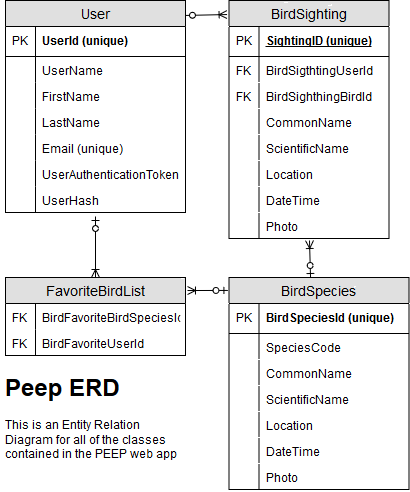

The diagram above was exported from draw.io. Its source (the exported page's mxGraphModel, read from the mxfile embedded in the PNG):
<mxGraphModel dx="1038" dy="555" grid="1" gridSize="10" guides="1" tooltips="1" connect="1" arrows="1" fold="1" page="1" pageScale="0.5" pageWidth="850" pageHeight="1100" math="0" shadow="0">
  <root>
    <mxCell id="0" />
    <mxCell id="1" parent="0" />
    <mxCell id="XEx3PgdyG2veNHINQ0sv-16" value="" style="fontSize=12;html=1;endArrow=ERoneToMany;startArrow=ERzeroToOne;exitX=0.453;exitY=0;exitDx=0;exitDy=0;exitPerimeter=0;" parent="1" source="oPXXru_G8lf5WtynvIZ7-105" edge="1">
      <mxGeometry width="100" height="100" relative="1" as="geometry">
        <mxPoint x="371.5" y="463" as="sourcePoint" />
        <mxPoint x="312" y="264" as="targetPoint" />
      </mxGeometry>
    </mxCell>
    <mxCell id="XEx3PgdyG2veNHINQ0sv-17" value="" style="fontSize=12;html=1;endArrow=ERoneToMany;startArrow=ERzeroToOne;exitX=0.972;exitY=0.071;exitDx=0;exitDy=0;entryX=-0.012;entryY=0.059;entryDx=0;entryDy=0;exitPerimeter=0;entryPerimeter=0;" parent="1" source="oPXXru_G8lf5WtynvIZ7-1" target="oPXXru_G8lf5WtynvIZ7-54" edge="1">
      <mxGeometry width="100" height="100" relative="1" as="geometry">
        <mxPoint x="274.05999999999995" y="361" as="sourcePoint" />
        <mxPoint x="273.44000000000005" y="412.88" as="targetPoint" />
      </mxGeometry>
    </mxCell>
    <mxCell id="XEx3PgdyG2veNHINQ0sv-18" value="" style="fontSize=12;html=1;endArrow=ERoneToMany;startArrow=ERzeroToOne;entryX=1.011;entryY=0.167;entryDx=0;entryDy=0;entryPerimeter=0;exitX=-0.006;exitY=0.061;exitDx=0;exitDy=0;exitPerimeter=0;" parent="1" source="oPXXru_G8lf5WtynvIZ7-105" target="oPXXru_G8lf5WtynvIZ7-92" edge="1">
      <mxGeometry width="100" height="100" relative="1" as="geometry">
        <mxPoint x="314.5" y="581" as="sourcePoint" />
        <mxPoint x="267.9000000000001" y="561.0799999999999" as="targetPoint" />
      </mxGeometry>
    </mxCell>
    <mxCell id="XEx3PgdyG2veNHINQ0sv-27" value="" style="fontSize=12;html=1;endArrow=ERoneToMany;startArrow=ERzeroToOne;entryX=0.5;entryY=0;entryDx=0;entryDy=0;" parent="1" target="oPXXru_G8lf5WtynvIZ7-92" edge="1">
      <mxGeometry width="100" height="100" relative="1" as="geometry">
        <mxPoint x="98" y="240" as="sourcePoint" />
        <mxPoint x="113.5" y="303" as="targetPoint" />
      </mxGeometry>
    </mxCell>
    <mxCell id="oPXXru_G8lf5WtynvIZ7-1" value="User" style="swimlane;fontStyle=0;childLayout=stackLayout;horizontal=1;startSize=26;fillColor=#e0e0e0;horizontalStack=0;resizeParent=1;resizeParentMax=0;resizeLast=0;collapsible=1;marginBottom=0;swimlaneFillColor=#ffffff;align=center;fontSize=14;" parent="1" vertex="1">
      <mxGeometry x="8" y="24" width="180" height="212" as="geometry" />
    </mxCell>
    <mxCell id="oPXXru_G8lf5WtynvIZ7-2" value="UserId (unique)" style="shape=partialRectangle;top=0;left=0;right=0;bottom=1;align=left;verticalAlign=middle;fillColor=none;spacingLeft=34;spacingRight=4;overflow=hidden;rotatable=0;points=[[0,0.5],[1,0.5]];portConstraint=eastwest;dropTarget=0;fontStyle=1;fontSize=12;" parent="oPXXru_G8lf5WtynvIZ7-1" vertex="1">
      <mxGeometry y="26" width="180" height="30" as="geometry" />
    </mxCell>
    <mxCell id="oPXXru_G8lf5WtynvIZ7-3" value="PK" style="shape=partialRectangle;top=0;left=0;bottom=0;fillColor=none;align=left;verticalAlign=middle;spacingLeft=4;spacingRight=4;overflow=hidden;rotatable=0;points=[];portConstraint=eastwest;part=1;fontSize=12;" parent="oPXXru_G8lf5WtynvIZ7-2" vertex="1" connectable="0">
      <mxGeometry width="30" height="30" as="geometry" />
    </mxCell>
    <mxCell id="oPXXru_G8lf5WtynvIZ7-133" value="UserName" style="shape=partialRectangle;top=0;left=0;right=0;bottom=0;align=left;verticalAlign=top;fillColor=none;spacingLeft=34;spacingRight=4;overflow=hidden;rotatable=0;points=[[0,0.5],[1,0.5]];portConstraint=eastwest;dropTarget=0;fontSize=12;" parent="oPXXru_G8lf5WtynvIZ7-1" vertex="1">
      <mxGeometry y="56" width="180" height="26" as="geometry" />
    </mxCell>
    <mxCell id="oPXXru_G8lf5WtynvIZ7-134" value="" style="shape=partialRectangle;top=0;left=0;bottom=0;fillColor=none;align=left;verticalAlign=top;spacingLeft=4;spacingRight=4;overflow=hidden;rotatable=0;points=[];portConstraint=eastwest;part=1;fontSize=12;" parent="oPXXru_G8lf5WtynvIZ7-133" vertex="1" connectable="0">
      <mxGeometry width="30" height="26" as="geometry" />
    </mxCell>
    <mxCell id="oPXXru_G8lf5WtynvIZ7-4" value="FirstName" style="shape=partialRectangle;top=0;left=0;right=0;bottom=0;align=left;verticalAlign=top;fillColor=none;spacingLeft=34;spacingRight=4;overflow=hidden;rotatable=0;points=[[0,0.5],[1,0.5]];portConstraint=eastwest;dropTarget=0;fontSize=12;" parent="oPXXru_G8lf5WtynvIZ7-1" vertex="1">
      <mxGeometry y="82" width="180" height="26" as="geometry" />
    </mxCell>
    <mxCell id="oPXXru_G8lf5WtynvIZ7-5" value="" style="shape=partialRectangle;top=0;left=0;bottom=0;fillColor=none;align=left;verticalAlign=top;spacingLeft=4;spacingRight=4;overflow=hidden;rotatable=0;points=[];portConstraint=eastwest;part=1;fontSize=12;" parent="oPXXru_G8lf5WtynvIZ7-4" vertex="1" connectable="0">
      <mxGeometry width="30" height="26" as="geometry" />
    </mxCell>
    <mxCell id="oPXXru_G8lf5WtynvIZ7-6" value="LastName" style="shape=partialRectangle;top=0;left=0;right=0;bottom=0;align=left;verticalAlign=top;fillColor=none;spacingLeft=34;spacingRight=4;overflow=hidden;rotatable=0;points=[[0,0.5],[1,0.5]];portConstraint=eastwest;dropTarget=0;fontSize=12;" parent="oPXXru_G8lf5WtynvIZ7-1" vertex="1">
      <mxGeometry y="108" width="180" height="26" as="geometry" />
    </mxCell>
    <mxCell id="oPXXru_G8lf5WtynvIZ7-7" value="" style="shape=partialRectangle;top=0;left=0;bottom=0;fillColor=none;align=left;verticalAlign=top;spacingLeft=4;spacingRight=4;overflow=hidden;rotatable=0;points=[];portConstraint=eastwest;part=1;fontSize=12;" parent="oPXXru_G8lf5WtynvIZ7-6" vertex="1" connectable="0">
      <mxGeometry width="30" height="26" as="geometry" />
    </mxCell>
    <mxCell id="oPXXru_G8lf5WtynvIZ7-8" value="Email (unique)" style="shape=partialRectangle;top=0;left=0;right=0;bottom=0;align=left;verticalAlign=top;fillColor=none;spacingLeft=34;spacingRight=4;overflow=hidden;rotatable=0;points=[[0,0.5],[1,0.5]];portConstraint=eastwest;dropTarget=0;fontSize=12;" parent="oPXXru_G8lf5WtynvIZ7-1" vertex="1">
      <mxGeometry y="134" width="180" height="26" as="geometry" />
    </mxCell>
    <mxCell id="oPXXru_G8lf5WtynvIZ7-9" value="" style="shape=partialRectangle;top=0;left=0;bottom=0;fillColor=none;align=left;verticalAlign=top;spacingLeft=4;spacingRight=4;overflow=hidden;rotatable=0;points=[];portConstraint=eastwest;part=1;fontSize=12;" parent="oPXXru_G8lf5WtynvIZ7-8" vertex="1" connectable="0">
      <mxGeometry width="30" height="26" as="geometry" />
    </mxCell>
    <mxCell id="oPXXru_G8lf5WtynvIZ7-42" value="UserAuthenticationToken" style="shape=partialRectangle;top=0;left=0;right=0;bottom=0;align=left;verticalAlign=top;fillColor=none;spacingLeft=34;spacingRight=4;overflow=hidden;rotatable=0;points=[[0,0.5],[1,0.5]];portConstraint=eastwest;dropTarget=0;fontSize=12;" parent="oPXXru_G8lf5WtynvIZ7-1" vertex="1">
      <mxGeometry y="160" width="180" height="26" as="geometry" />
    </mxCell>
    <mxCell id="oPXXru_G8lf5WtynvIZ7-43" value="" style="shape=partialRectangle;top=0;left=0;bottom=0;fillColor=none;align=left;verticalAlign=top;spacingLeft=4;spacingRight=4;overflow=hidden;rotatable=0;points=[];portConstraint=eastwest;part=1;fontSize=12;" parent="oPXXru_G8lf5WtynvIZ7-42" vertex="1" connectable="0">
      <mxGeometry width="30" height="26" as="geometry" />
    </mxCell>
    <mxCell id="oPXXru_G8lf5WtynvIZ7-52" value="UserHash" style="shape=partialRectangle;top=0;left=0;right=0;bottom=0;align=left;verticalAlign=top;fillColor=none;spacingLeft=34;spacingRight=4;overflow=hidden;rotatable=0;points=[[0,0.5],[1,0.5]];portConstraint=eastwest;dropTarget=0;fontSize=12;" parent="oPXXru_G8lf5WtynvIZ7-1" vertex="1">
      <mxGeometry y="186" width="180" height="26" as="geometry" />
    </mxCell>
    <mxCell id="oPXXru_G8lf5WtynvIZ7-53" value="" style="shape=partialRectangle;top=0;left=0;bottom=0;fillColor=none;align=left;verticalAlign=top;spacingLeft=4;spacingRight=4;overflow=hidden;rotatable=0;points=[];portConstraint=eastwest;part=1;fontSize=12;" parent="oPXXru_G8lf5WtynvIZ7-52" vertex="1" connectable="0">
      <mxGeometry width="30" height="26" as="geometry" />
    </mxCell>
    <mxCell id="oPXXru_G8lf5WtynvIZ7-54" value="BirdSighting" style="swimlane;fontStyle=0;childLayout=stackLayout;horizontal=1;startSize=26;fillColor=#e0e0e0;horizontalStack=0;resizeParent=1;resizeParentMax=0;resizeLast=0;collapsible=1;marginBottom=0;swimlaneFillColor=#ffffff;align=center;fontSize=14;" parent="1" vertex="1">
      <mxGeometry x="231.5" y="24" width="160" height="238" as="geometry" />
    </mxCell>
    <mxCell id="oPXXru_G8lf5WtynvIZ7-55" value="SightingID (unique)" style="shape=partialRectangle;top=0;left=0;right=0;bottom=1;align=left;verticalAlign=middle;fillColor=none;spacingLeft=34;spacingRight=4;overflow=hidden;rotatable=0;points=[[0,0.5],[1,0.5]];portConstraint=eastwest;dropTarget=0;fontStyle=5;fontSize=12;" parent="oPXXru_G8lf5WtynvIZ7-54" vertex="1">
      <mxGeometry y="26" width="160" height="30" as="geometry" />
    </mxCell>
    <mxCell id="oPXXru_G8lf5WtynvIZ7-56" value="PK" style="shape=partialRectangle;top=0;left=0;bottom=0;fillColor=none;align=left;verticalAlign=middle;spacingLeft=4;spacingRight=4;overflow=hidden;rotatable=0;points=[];portConstraint=eastwest;part=1;fontSize=12;" parent="oPXXru_G8lf5WtynvIZ7-55" vertex="1" connectable="0">
      <mxGeometry width="30" height="30" as="geometry" />
    </mxCell>
    <mxCell id="oPXXru_G8lf5WtynvIZ7-57" value="BirdSigthtingUserId" style="shape=partialRectangle;top=0;left=0;right=0;bottom=0;align=left;verticalAlign=top;fillColor=none;spacingLeft=34;spacingRight=4;overflow=hidden;rotatable=0;points=[[0,0.5],[1,0.5]];portConstraint=eastwest;dropTarget=0;fontSize=12;" parent="oPXXru_G8lf5WtynvIZ7-54" vertex="1">
      <mxGeometry y="56" width="160" height="26" as="geometry" />
    </mxCell>
    <mxCell id="oPXXru_G8lf5WtynvIZ7-58" value="FK" style="shape=partialRectangle;top=0;left=0;bottom=0;fillColor=none;align=left;verticalAlign=top;spacingLeft=4;spacingRight=4;overflow=hidden;rotatable=0;points=[];portConstraint=eastwest;part=1;fontSize=12;" parent="oPXXru_G8lf5WtynvIZ7-57" vertex="1" connectable="0">
      <mxGeometry width="30" height="26" as="geometry" />
    </mxCell>
    <mxCell id="oPXXru_G8lf5WtynvIZ7-59" value="BirdSighthingBirdId" style="shape=partialRectangle;top=0;left=0;right=0;bottom=0;align=left;verticalAlign=top;fillColor=none;spacingLeft=34;spacingRight=4;overflow=hidden;rotatable=0;points=[[0,0.5],[1,0.5]];portConstraint=eastwest;dropTarget=0;fontSize=12;" parent="oPXXru_G8lf5WtynvIZ7-54" vertex="1">
      <mxGeometry y="82" width="160" height="26" as="geometry" />
    </mxCell>
    <mxCell id="oPXXru_G8lf5WtynvIZ7-60" value="FK" style="shape=partialRectangle;top=0;left=0;bottom=0;fillColor=none;align=left;verticalAlign=top;spacingLeft=4;spacingRight=4;overflow=hidden;rotatable=0;points=[];portConstraint=eastwest;part=1;fontSize=12;" parent="oPXXru_G8lf5WtynvIZ7-59" vertex="1" connectable="0">
      <mxGeometry width="30" height="26" as="geometry" />
    </mxCell>
    <mxCell id="oPXXru_G8lf5WtynvIZ7-61" value="CommonName" style="shape=partialRectangle;top=0;left=0;right=0;bottom=0;align=left;verticalAlign=top;fillColor=none;spacingLeft=34;spacingRight=4;overflow=hidden;rotatable=0;points=[[0,0.5],[1,0.5]];portConstraint=eastwest;dropTarget=0;fontSize=12;" parent="oPXXru_G8lf5WtynvIZ7-54" vertex="1">
      <mxGeometry y="108" width="160" height="26" as="geometry" />
    </mxCell>
    <mxCell id="oPXXru_G8lf5WtynvIZ7-62" value="" style="shape=partialRectangle;top=0;left=0;bottom=0;fillColor=none;align=left;verticalAlign=top;spacingLeft=4;spacingRight=4;overflow=hidden;rotatable=0;points=[];portConstraint=eastwest;part=1;fontSize=12;" parent="oPXXru_G8lf5WtynvIZ7-61" vertex="1" connectable="0">
      <mxGeometry width="30" height="26" as="geometry" />
    </mxCell>
    <mxCell id="oPXXru_G8lf5WtynvIZ7-74" value="ScientificName" style="shape=partialRectangle;top=0;left=0;right=0;bottom=0;align=left;verticalAlign=top;fillColor=none;spacingLeft=34;spacingRight=4;overflow=hidden;rotatable=0;points=[[0,0.5],[1,0.5]];portConstraint=eastwest;dropTarget=0;fontSize=12;" parent="oPXXru_G8lf5WtynvIZ7-54" vertex="1">
      <mxGeometry y="134" width="160" height="26" as="geometry" />
    </mxCell>
    <mxCell id="oPXXru_G8lf5WtynvIZ7-75" value="" style="shape=partialRectangle;top=0;left=0;bottom=0;fillColor=none;align=left;verticalAlign=top;spacingLeft=4;spacingRight=4;overflow=hidden;rotatable=0;points=[];portConstraint=eastwest;part=1;fontSize=12;" parent="oPXXru_G8lf5WtynvIZ7-74" vertex="1" connectable="0">
      <mxGeometry width="30" height="26" as="geometry" />
    </mxCell>
    <mxCell id="oPXXru_G8lf5WtynvIZ7-86" value="Location" style="shape=partialRectangle;top=0;left=0;right=0;bottom=0;align=left;verticalAlign=top;fillColor=none;spacingLeft=34;spacingRight=4;overflow=hidden;rotatable=0;points=[[0,0.5],[1,0.5]];portConstraint=eastwest;dropTarget=0;fontSize=12;" parent="oPXXru_G8lf5WtynvIZ7-54" vertex="1">
      <mxGeometry y="160" width="160" height="26" as="geometry" />
    </mxCell>
    <mxCell id="oPXXru_G8lf5WtynvIZ7-87" value="" style="shape=partialRectangle;top=0;left=0;bottom=0;fillColor=none;align=left;verticalAlign=top;spacingLeft=4;spacingRight=4;overflow=hidden;rotatable=0;points=[];portConstraint=eastwest;part=1;fontSize=12;" parent="oPXXru_G8lf5WtynvIZ7-86" vertex="1" connectable="0">
      <mxGeometry width="30" height="26" as="geometry" />
    </mxCell>
    <mxCell id="oPXXru_G8lf5WtynvIZ7-88" value="DateTime" style="shape=partialRectangle;top=0;left=0;right=0;bottom=0;align=left;verticalAlign=top;fillColor=none;spacingLeft=34;spacingRight=4;overflow=hidden;rotatable=0;points=[[0,0.5],[1,0.5]];portConstraint=eastwest;dropTarget=0;fontSize=12;" parent="oPXXru_G8lf5WtynvIZ7-54" vertex="1">
      <mxGeometry y="186" width="160" height="26" as="geometry" />
    </mxCell>
    <mxCell id="oPXXru_G8lf5WtynvIZ7-89" value="" style="shape=partialRectangle;top=0;left=0;bottom=0;fillColor=none;align=left;verticalAlign=top;spacingLeft=4;spacingRight=4;overflow=hidden;rotatable=0;points=[];portConstraint=eastwest;part=1;fontSize=12;" parent="oPXXru_G8lf5WtynvIZ7-88" vertex="1" connectable="0">
      <mxGeometry width="30" height="26" as="geometry" />
    </mxCell>
    <mxCell id="oPXXru_G8lf5WtynvIZ7-90" value="Photo" style="shape=partialRectangle;top=0;left=0;right=0;bottom=0;align=left;verticalAlign=top;fillColor=none;spacingLeft=34;spacingRight=4;overflow=hidden;rotatable=0;points=[[0,0.5],[1,0.5]];portConstraint=eastwest;dropTarget=0;fontSize=12;" parent="oPXXru_G8lf5WtynvIZ7-54" vertex="1">
      <mxGeometry y="212" width="160" height="26" as="geometry" />
    </mxCell>
    <mxCell id="oPXXru_G8lf5WtynvIZ7-91" value="" style="shape=partialRectangle;top=0;left=0;bottom=0;fillColor=none;align=left;verticalAlign=top;spacingLeft=4;spacingRight=4;overflow=hidden;rotatable=0;points=[];portConstraint=eastwest;part=1;fontSize=12;" parent="oPXXru_G8lf5WtynvIZ7-90" vertex="1" connectable="0">
      <mxGeometry width="30" height="26" as="geometry" />
    </mxCell>
    <mxCell id="oPXXru_G8lf5WtynvIZ7-92" value="FavoriteBirdList" style="swimlane;fontStyle=0;childLayout=stackLayout;horizontal=1;startSize=26;fillColor=#e0e0e0;horizontalStack=0;resizeParent=1;resizeParentMax=0;resizeLast=0;collapsible=1;marginBottom=0;swimlaneFillColor=#ffffff;align=center;fontSize=14;" parent="1" vertex="1">
      <mxGeometry x="8" y="301" width="180" height="78" as="geometry" />
    </mxCell>
    <mxCell id="oPXXru_G8lf5WtynvIZ7-101" value="BirdFavoriteBirdSpeciesId" style="shape=partialRectangle;top=0;left=0;right=0;bottom=0;align=left;verticalAlign=top;fillColor=none;spacingLeft=34;spacingRight=4;overflow=hidden;rotatable=0;points=[[0,0.5],[1,0.5]];portConstraint=eastwest;dropTarget=0;fontSize=12;" parent="oPXXru_G8lf5WtynvIZ7-92" vertex="1">
      <mxGeometry y="26" width="180" height="26" as="geometry" />
    </mxCell>
    <mxCell id="oPXXru_G8lf5WtynvIZ7-102" value="FK" style="shape=partialRectangle;top=0;left=0;bottom=0;fillColor=none;align=left;verticalAlign=top;spacingLeft=4;spacingRight=4;overflow=hidden;rotatable=0;points=[];portConstraint=eastwest;part=1;fontSize=12;" parent="oPXXru_G8lf5WtynvIZ7-101" vertex="1" connectable="0">
      <mxGeometry width="30" height="26" as="geometry" />
    </mxCell>
    <mxCell id="oPXXru_G8lf5WtynvIZ7-103" value="BirdFavoriteUserId" style="shape=partialRectangle;top=0;left=0;right=0;bottom=0;align=left;verticalAlign=top;fillColor=none;spacingLeft=34;spacingRight=4;overflow=hidden;rotatable=0;points=[[0,0.5],[1,0.5]];portConstraint=eastwest;dropTarget=0;fontSize=12;" parent="oPXXru_G8lf5WtynvIZ7-92" vertex="1">
      <mxGeometry y="52" width="180" height="26" as="geometry" />
    </mxCell>
    <mxCell id="oPXXru_G8lf5WtynvIZ7-104" value="FK" style="shape=partialRectangle;top=0;left=0;bottom=0;fillColor=none;align=left;verticalAlign=top;spacingLeft=4;spacingRight=4;overflow=hidden;rotatable=0;points=[];portConstraint=eastwest;part=1;fontSize=12;" parent="oPXXru_G8lf5WtynvIZ7-103" vertex="1" connectable="0">
      <mxGeometry width="30" height="26" as="geometry" />
    </mxCell>
    <mxCell id="oPXXru_G8lf5WtynvIZ7-105" value="BirdSpecies" style="swimlane;fontStyle=0;childLayout=stackLayout;horizontal=1;startSize=26;fillColor=#e0e0e0;horizontalStack=0;resizeParent=1;resizeParentMax=0;resizeLast=0;collapsible=1;marginBottom=0;swimlaneFillColor=#ffffff;align=center;fontSize=14;" parent="1" vertex="1">
      <mxGeometry x="231.5" y="301" width="180" height="212" as="geometry" />
    </mxCell>
    <mxCell id="oPXXru_G8lf5WtynvIZ7-106" value="BirdSpeciesId (unique)" style="shape=partialRectangle;top=0;left=0;right=0;bottom=1;align=left;verticalAlign=middle;fillColor=none;spacingLeft=34;spacingRight=4;overflow=hidden;rotatable=0;points=[[0,0.5],[1,0.5]];portConstraint=eastwest;dropTarget=0;fontStyle=1;fontSize=12;" parent="oPXXru_G8lf5WtynvIZ7-105" vertex="1">
      <mxGeometry y="26" width="180" height="30" as="geometry" />
    </mxCell>
    <mxCell id="oPXXru_G8lf5WtynvIZ7-107" value="PK" style="shape=partialRectangle;top=0;left=0;bottom=0;fillColor=none;align=left;verticalAlign=middle;spacingLeft=4;spacingRight=4;overflow=hidden;rotatable=0;points=[];portConstraint=eastwest;part=1;fontSize=12;" parent="oPXXru_G8lf5WtynvIZ7-106" vertex="1" connectable="0">
      <mxGeometry width="30" height="30" as="geometry" />
    </mxCell>
    <mxCell id="oPXXru_G8lf5WtynvIZ7-108" value="SpeciesCode" style="shape=partialRectangle;top=0;left=0;right=0;bottom=0;align=left;verticalAlign=top;fillColor=none;spacingLeft=34;spacingRight=4;overflow=hidden;rotatable=0;points=[[0,0.5],[1,0.5]];portConstraint=eastwest;dropTarget=0;fontSize=12;" parent="oPXXru_G8lf5WtynvIZ7-105" vertex="1">
      <mxGeometry y="56" width="180" height="26" as="geometry" />
    </mxCell>
    <mxCell id="oPXXru_G8lf5WtynvIZ7-109" value="" style="shape=partialRectangle;top=0;left=0;bottom=0;fillColor=none;align=left;verticalAlign=top;spacingLeft=4;spacingRight=4;overflow=hidden;rotatable=0;points=[];portConstraint=eastwest;part=1;fontSize=12;" parent="oPXXru_G8lf5WtynvIZ7-108" vertex="1" connectable="0">
      <mxGeometry width="30" height="26" as="geometry" />
    </mxCell>
    <mxCell id="oPXXru_G8lf5WtynvIZ7-110" value="CommonName" style="shape=partialRectangle;top=0;left=0;right=0;bottom=0;align=left;verticalAlign=top;fillColor=none;spacingLeft=34;spacingRight=4;overflow=hidden;rotatable=0;points=[[0,0.5],[1,0.5]];portConstraint=eastwest;dropTarget=0;fontSize=12;" parent="oPXXru_G8lf5WtynvIZ7-105" vertex="1">
      <mxGeometry y="82" width="180" height="26" as="geometry" />
    </mxCell>
    <mxCell id="oPXXru_G8lf5WtynvIZ7-111" value="" style="shape=partialRectangle;top=0;left=0;bottom=0;fillColor=none;align=left;verticalAlign=top;spacingLeft=4;spacingRight=4;overflow=hidden;rotatable=0;points=[];portConstraint=eastwest;part=1;fontSize=12;" parent="oPXXru_G8lf5WtynvIZ7-110" vertex="1" connectable="0">
      <mxGeometry width="30" height="26" as="geometry" />
    </mxCell>
    <mxCell id="oPXXru_G8lf5WtynvIZ7-112" value="ScientificName" style="shape=partialRectangle;top=0;left=0;right=0;bottom=0;align=left;verticalAlign=top;fillColor=none;spacingLeft=34;spacingRight=4;overflow=hidden;rotatable=0;points=[[0,0.5],[1,0.5]];portConstraint=eastwest;dropTarget=0;fontSize=12;" parent="oPXXru_G8lf5WtynvIZ7-105" vertex="1">
      <mxGeometry y="108" width="180" height="26" as="geometry" />
    </mxCell>
    <mxCell id="oPXXru_G8lf5WtynvIZ7-113" value="" style="shape=partialRectangle;top=0;left=0;bottom=0;fillColor=none;align=left;verticalAlign=top;spacingLeft=4;spacingRight=4;overflow=hidden;rotatable=0;points=[];portConstraint=eastwest;part=1;fontSize=12;" parent="oPXXru_G8lf5WtynvIZ7-112" vertex="1" connectable="0">
      <mxGeometry width="30" height="26" as="geometry" />
    </mxCell>
    <mxCell id="oPXXru_G8lf5WtynvIZ7-114" value="Location" style="shape=partialRectangle;top=0;left=0;right=0;bottom=0;align=left;verticalAlign=top;fillColor=none;spacingLeft=34;spacingRight=4;overflow=hidden;rotatable=0;points=[[0,0.5],[1,0.5]];portConstraint=eastwest;dropTarget=0;fontSize=12;" parent="oPXXru_G8lf5WtynvIZ7-105" vertex="1">
      <mxGeometry y="134" width="180" height="26" as="geometry" />
    </mxCell>
    <mxCell id="oPXXru_G8lf5WtynvIZ7-115" value="" style="shape=partialRectangle;top=0;left=0;bottom=0;fillColor=none;align=left;verticalAlign=top;spacingLeft=4;spacingRight=4;overflow=hidden;rotatable=0;points=[];portConstraint=eastwest;part=1;fontSize=12;" parent="oPXXru_G8lf5WtynvIZ7-114" vertex="1" connectable="0">
      <mxGeometry width="30" height="26" as="geometry" />
    </mxCell>
    <mxCell id="oPXXru_G8lf5WtynvIZ7-116" value="DateTime" style="shape=partialRectangle;top=0;left=0;right=0;bottom=0;align=left;verticalAlign=top;fillColor=none;spacingLeft=34;spacingRight=4;overflow=hidden;rotatable=0;points=[[0,0.5],[1,0.5]];portConstraint=eastwest;dropTarget=0;fontSize=12;" parent="oPXXru_G8lf5WtynvIZ7-105" vertex="1">
      <mxGeometry y="160" width="180" height="26" as="geometry" />
    </mxCell>
    <mxCell id="oPXXru_G8lf5WtynvIZ7-117" value="" style="shape=partialRectangle;top=0;left=0;bottom=0;fillColor=none;align=left;verticalAlign=top;spacingLeft=4;spacingRight=4;overflow=hidden;rotatable=0;points=[];portConstraint=eastwest;part=1;fontSize=12;" parent="oPXXru_G8lf5WtynvIZ7-116" vertex="1" connectable="0">
      <mxGeometry width="30" height="26" as="geometry" />
    </mxCell>
    <mxCell id="oPXXru_G8lf5WtynvIZ7-126" value="Photo" style="shape=partialRectangle;top=0;left=0;right=0;bottom=1;align=left;verticalAlign=top;fillColor=none;spacingLeft=34;spacingRight=4;overflow=hidden;rotatable=0;points=[[0,0.5],[1,0.5]];portConstraint=eastwest;dropTarget=0;fontSize=12;" parent="oPXXru_G8lf5WtynvIZ7-105" vertex="1">
      <mxGeometry y="186" width="180" height="26" as="geometry" />
    </mxCell>
    <mxCell id="oPXXru_G8lf5WtynvIZ7-127" value="" style="shape=partialRectangle;top=0;left=0;bottom=0;fillColor=none;align=left;verticalAlign=top;spacingLeft=4;spacingRight=4;overflow=hidden;rotatable=0;points=[];portConstraint=eastwest;part=1;fontSize=12;" parent="oPXXru_G8lf5WtynvIZ7-126" vertex="1" connectable="0">
      <mxGeometry width="30" height="26" as="geometry" />
    </mxCell>
    <mxCell id="oPXXru_G8lf5WtynvIZ7-128" value="&lt;h1&gt;Peep ERD&lt;br&gt;&lt;/h1&gt;&lt;p&gt;This is an Entity Relation Diagram for all of the classes contained in the PEEP web app&lt;br&gt;&lt;/p&gt;" style="text;html=1;strokeColor=none;fillColor=none;spacing=5;spacingTop=-20;whiteSpace=wrap;overflow=hidden;rounded=0;" parent="1" vertex="1">
      <mxGeometry x="3" y="393" width="190" height="120" as="geometry" />
    </mxCell>
  </root>
</mxGraphModel>